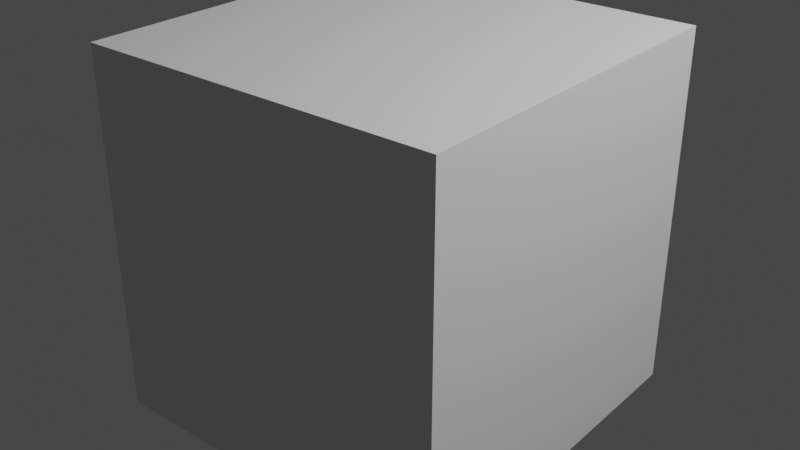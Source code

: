 # Source: Cube2.blend  (saved by Blender 2.81.16; exported with 4.5.12 LTS)
import bpy
from mathutils import Matrix  # noqa: F401  (used for matrix-valued properties, if any)

bpy.ops.wm.read_factory_settings(use_empty=True)
scene = bpy.context.scene
scene.name = 'Scene'

# ---- world
world_world = bpy.data.worlds.new('World'); scene.world = world_world
world_world.use_nodes = True; world_world.node_tree.nodes.clear()
_N = world_world.node_tree.nodes; _L = world_world.node_tree.links
n0 = _N.new('ShaderNodeOutputWorld'); n0.name = 'World Output'; n0.location = (300, 300)
n1 = _N.new('ShaderNodeBackground'); n1.name = 'Background'; n1.location = (10, 300)
n1.inputs[0].default_value = (0.05088, 0.05088, 0.05088, 1.0)
_L.new(n1.outputs[0], n0.inputs[0])
n0.is_active_output = True
world_world.color = (0.05088, 0.05088, 0.05088)
world_world.use_sun_shadow = False
world_world.sun_shadow_jitter_overblur = 0.0

# ---- cameras
cam_camera = bpy.data.cameras.new('Camera')
cam_camera.clip_end = 100.0
cam_camera.ortho_scale = 7.314

# ---- lights
light_light = bpy.data.lights.new('Light', 'POINT')
light_light.transmission_factor = 0.0
light_light.energy = 1000.0
light_light.shadow_soft_size = 0.25
light_light.shadow_maximum_resolution = 0.006
light_light.use_absolute_resolution = True

# ---- meshes
me_cube_002 = bpy.data.meshes.new('Cube.002')
me_cube_002.from_pydata([(-1.0, -1.0, -0.2), (-1.0, -1.0, 1.8), (-1.0, 1.0, -0.2), (-1.0, 1.0, 1.8), (1.0, -1.0, -0.2), (1.0, -1.0, 1.8), (1.0, 1.0, -0.2), (1.0, 1.0, 1.8)], [], [(0, 1, 3, 2), (2, 3, 7, 6), (6, 7, 5, 4), (4, 5, 1, 0), (2, 6, 4, 0), (7, 3, 1, 5)])
_uv = me_cube_002.uv_layers.new(name='UVMap')
_uv.uv.foreach_set('vector', [0.375, 0.0, 0.625, 0.0, 0.625, 0.25, 0.375, 0.25, 0.375, 0.25, 0.625, 0.25, 0.625, 0.5, 0.375, 0.5, 0.375, 0.5, 0.625, 0.5, 0.625, 0.75, 0.375, 0.75, 0.375, 0.75, 0.625, 0.75, 0.625, 1.0, 0.375, 1.0, 0.125, 0.5, 0.375, 0.5, 0.375, 0.75, 0.125, 0.75, 0.625, 0.5, 0.875, 0.5, 0.875, 0.75, 0.625, 0.75])
me_cube_002.use_remesh_fix_poles = True
me_cube_002.use_remesh_preserve_attributes = False
me_cube_002.use_mirror_vertex_groups = False
me_cube_002.update()

# ---- objects
ob_light = bpy.data.objects.new('Light', light_light)
ob_camera = bpy.data.objects.new('Camera', cam_camera)
ob_cube = bpy.data.objects.new('Cube', me_cube_002)

# ---- transforms, parenting, visibility, modifiers, constraints
ob_light.location = (4.076, 1.005, 5.904)
ob_light.rotation_euler = (0.6503, 0.05522, 1.866)
ob_light.color = (0.8, 0.8, 0.8, 1.0)
ob_light.lineart.crease_threshold = 0.0
ob_camera.location = (7.359, -6.926, 4.958)
ob_camera.rotation_euler = (1.109, 9.305e-08, 0.8149)
ob_camera.scale = (1.0, 1.0, 1.0)
ob_camera.color = (0.8, 0.8, 0.8, 1.0)
ob_camera.lineart.crease_threshold = 0.0
ob_cube.location = (0.0, 0.0, 0.0)
ob_cube.lineart.crease_threshold = 0.0

# ---- collection membership
scene.collection.objects.link(ob_light)
scene.collection.objects.link(ob_camera)
scene.collection.objects.link(ob_cube)

# ---- scene / render settings (as saved in the file)
scene.frame_start = 1; scene.frame_end = 250; scene.frame_set(1)
scene.render.engine = 'BLENDER_EEVEE_NEXT'
scene.cycles.use_denoising = False
scene.cycles.samples = 128
scene.cycles.sampling_pattern = 'TABULATED_SOBOL'
scene.cycles.use_adaptive_sampling = False
scene.cycles.use_light_tree = False
scene.view_settings.view_transform = 'Filmic'
bpy.context.view_layer.update()

# ---- added for rendering (the .blend has no active camera): camera
cam_auto = bpy.data.cameras.new('AutoCamera')
cam_auto.lens = 50.0
cam_auto.sensor_width = 36.0
cam_auto.clip_end = 1000.0
ob_auto_camera = bpy.data.objects.new('AutoCamera', cam_auto)
scene.collection.objects.link(ob_auto_camera)
ob_auto_camera.location = (3.20507, -3.84609, 3.36406)
ob_auto_camera.rotation_euler = (1.09748, -7.21219e-08, 0.694738)
scene.camera = ob_auto_camera
bpy.context.view_layer.update()
